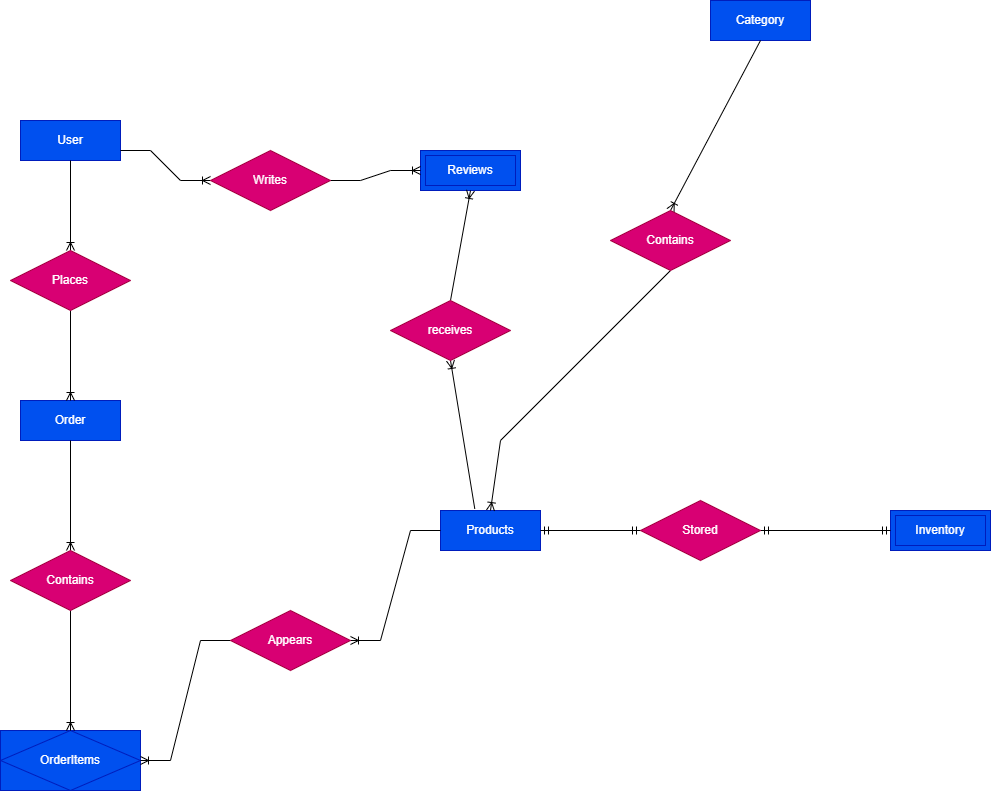

The diagram above was exported from draw.io. Its source (the exported page's mxGraphModel, read from the mxfile embedded in the PNG):
<mxGraphModel dx="1938" dy="1051" grid="1" gridSize="10" guides="1" tooltips="1" connect="1" arrows="1" fold="1" page="1" pageScale="1" pageWidth="850" pageHeight="1100" math="0" shadow="0">
  <root>
    <mxCell id="0" />
    <mxCell id="1" parent="0" />
    <mxCell id="hjDlfXCsH_7yFY_8oe-z-1" parent="1" style="whiteSpace=wrap;html=1;align=center;fillColor=#0050ef;fontColor=#ffffff;strokeColor=#001DBC;" value="User" vertex="1">
      <mxGeometry height="40" width="100" x="110" y="260" as="geometry" />
    </mxCell>
    <mxCell id="hjDlfXCsH_7yFY_8oe-z-23" parent="1" style="whiteSpace=wrap;html=1;align=center;fillColor=#0050ef;fontColor=#ffffff;strokeColor=#001DBC;" value="Products" vertex="1">
      <mxGeometry height="40" width="100" x="530" y="650" as="geometry" />
    </mxCell>
    <mxCell id="hjDlfXCsH_7yFY_8oe-z-24" parent="1" style="whiteSpace=wrap;html=1;align=center;fillColor=#0050ef;fontColor=#ffffff;strokeColor=#001DBC;" value="Category" vertex="1">
      <mxGeometry height="40" width="100" x="800" y="140" as="geometry" />
    </mxCell>
    <mxCell id="hjDlfXCsH_7yFY_8oe-z-27" parent="1" style="shape=ext;margin=3;double=1;whiteSpace=wrap;html=1;align=center;fillColor=#0050ef;fontColor=#ffffff;strokeColor=#001DBC;" value="Inventory" vertex="1">
      <mxGeometry height="40" width="100" x="980" y="650" as="geometry" />
    </mxCell>
    <mxCell id="hjDlfXCsH_7yFY_8oe-z-28" parent="1" style="shape=ext;margin=3;double=1;whiteSpace=wrap;html=1;align=center;fillColor=#0050ef;fontColor=#ffffff;strokeColor=#001DBC;" value="Reviews" vertex="1">
      <mxGeometry height="40" width="100" x="510" y="290" as="geometry" />
    </mxCell>
    <mxCell id="hjDlfXCsH_7yFY_8oe-z-29" parent="1" style="whiteSpace=wrap;html=1;align=center;fillColor=#0050ef;fontColor=#ffffff;strokeColor=#001DBC;" value="Order" vertex="1">
      <mxGeometry height="40" width="100" x="110" y="540" as="geometry" />
    </mxCell>
    <mxCell id="hjDlfXCsH_7yFY_8oe-z-30" parent="1" style="shape=associativeEntity;whiteSpace=wrap;html=1;align=center;fillColor=#0050ef;fontColor=#ffffff;strokeColor=#001DBC;" value="OrderItems" vertex="1">
      <mxGeometry height="60" width="140" x="90" y="870" as="geometry" />
    </mxCell>
    <mxCell id="hjDlfXCsH_7yFY_8oe-z-37" edge="1" parent="1" source="hjDlfXCsH_7yFY_8oe-z-41" style="fontSize=12;html=1;endArrow=ERoneToMany;rounded=0;exitX=0.5;exitY=1;exitDx=0;exitDy=0;entryX=0.5;entryY=0;entryDx=0;entryDy=0;" target="hjDlfXCsH_7yFY_8oe-z-23" value="">
      <mxGeometry height="100" relative="1" width="100" as="geometry">
        <Array as="points">
          <mxPoint x="590" y="580" />
        </Array>
        <mxPoint x="470" y="400" as="sourcePoint" />
        <mxPoint x="570" y="300" as="targetPoint" />
      </mxGeometry>
    </mxCell>
    <mxCell id="hjDlfXCsH_7yFY_8oe-z-38" edge="1" parent="1" source="hjDlfXCsH_7yFY_8oe-z-32" style="fontSize=12;html=1;endArrow=ERoneToMany;rounded=0;exitX=0.5;exitY=1;exitDx=0;exitDy=0;entryX=0.5;entryY=0;entryDx=0;entryDy=0;" target="hjDlfXCsH_7yFY_8oe-z-29" value="">
      <mxGeometry height="100" relative="1" width="100" as="geometry">
        <mxPoint x="230" y="480" as="sourcePoint" />
        <mxPoint x="330" y="380" as="targetPoint" />
      </mxGeometry>
    </mxCell>
    <mxCell id="hjDlfXCsH_7yFY_8oe-z-39" edge="1" parent="1" source="hjDlfXCsH_7yFY_8oe-z-1" style="fontSize=12;html=1;endArrow=ERoneToMany;rounded=0;exitX=0.5;exitY=1;exitDx=0;exitDy=0;entryX=0.5;entryY=0;entryDx=0;entryDy=0;" target="hjDlfXCsH_7yFY_8oe-z-32" value="">
      <mxGeometry height="100" relative="1" width="100" as="geometry">
        <mxPoint x="160" y="300" as="sourcePoint" />
        <mxPoint x="160" y="540" as="targetPoint" />
      </mxGeometry>
    </mxCell>
    <mxCell id="hjDlfXCsH_7yFY_8oe-z-32" parent="1" style="shape=rhombus;perimeter=rhombusPerimeter;whiteSpace=wrap;html=1;align=center;fillColor=#d80073;fontColor=#ffffff;strokeColor=#A50040;" value="Places" vertex="1">
      <mxGeometry height="60" width="120" x="100" y="390" as="geometry" />
    </mxCell>
    <mxCell id="hjDlfXCsH_7yFY_8oe-z-42" edge="1" parent="1" source="hjDlfXCsH_7yFY_8oe-z-24" style="fontSize=12;html=1;endArrow=ERoneToMany;rounded=0;exitX=0.5;exitY=1;exitDx=0;exitDy=0;entryX=0.5;entryY=0;entryDx=0;entryDy=0;" target="hjDlfXCsH_7yFY_8oe-z-41" value="">
      <mxGeometry height="100" relative="1" width="100" as="geometry">
        <mxPoint x="540" y="290" as="sourcePoint" />
        <mxPoint x="540" y="440" as="targetPoint" />
      </mxGeometry>
    </mxCell>
    <mxCell id="hjDlfXCsH_7yFY_8oe-z-41" parent="1" style="shape=rhombus;perimeter=rhombusPerimeter;whiteSpace=wrap;html=1;align=center;fillColor=#d80073;fontColor=#ffffff;strokeColor=#A50040;" value="Contains" vertex="1">
      <mxGeometry height="60" width="120" x="700" y="350" as="geometry" />
    </mxCell>
    <mxCell id="hjDlfXCsH_7yFY_8oe-z-43" edge="1" parent="1" source="hjDlfXCsH_7yFY_8oe-z-44" style="fontSize=12;html=1;endArrow=ERmandOne;startArrow=ERmandOne;rounded=0;entryX=0;entryY=0.5;entryDx=0;entryDy=0;" target="hjDlfXCsH_7yFY_8oe-z-27" value="">
      <mxGeometry height="100" relative="1" width="100" as="geometry">
        <mxPoint x="590" y="670" as="sourcePoint" />
        <mxPoint x="690" y="570" as="targetPoint" />
      </mxGeometry>
    </mxCell>
    <mxCell id="hjDlfXCsH_7yFY_8oe-z-45" edge="1" parent="1" source="hjDlfXCsH_7yFY_8oe-z-23" style="fontSize=12;html=1;endArrow=ERmandOne;startArrow=ERmandOne;rounded=0;entryX=0;entryY=0.5;entryDx=0;entryDy=0;exitX=1;exitY=0.5;exitDx=0;exitDy=0;" target="hjDlfXCsH_7yFY_8oe-z-44" value="">
      <mxGeometry height="100" relative="1" width="100" as="geometry">
        <mxPoint x="590" y="670" as="sourcePoint" />
        <mxPoint x="980" y="670" as="targetPoint" />
      </mxGeometry>
    </mxCell>
    <mxCell id="hjDlfXCsH_7yFY_8oe-z-44" parent="1" style="shape=rhombus;perimeter=rhombusPerimeter;whiteSpace=wrap;html=1;align=center;fillColor=#d80073;fontColor=#ffffff;strokeColor=#A50040;" value="Stored" vertex="1">
      <mxGeometry height="60" width="120" x="730" y="640" as="geometry" />
    </mxCell>
    <mxCell id="hjDlfXCsH_7yFY_8oe-z-46" edge="1" parent="1" source="hjDlfXCsH_7yFY_8oe-z-47" style="fontSize=12;html=1;endArrow=ERoneToMany;rounded=0;entryX=0.5;entryY=0;entryDx=0;entryDy=0;exitX=0.5;exitY=1;exitDx=0;exitDy=0;" target="hjDlfXCsH_7yFY_8oe-z-30" value="">
      <mxGeometry height="100" relative="1" width="100" as="geometry">
        <mxPoint x="-130" y="630" as="sourcePoint" />
        <mxPoint x="-30" y="530" as="targetPoint" />
      </mxGeometry>
    </mxCell>
    <mxCell id="hjDlfXCsH_7yFY_8oe-z-48" edge="1" parent="1" source="hjDlfXCsH_7yFY_8oe-z-29" style="fontSize=12;html=1;endArrow=ERoneToMany;rounded=0;entryX=0.5;entryY=0;entryDx=0;entryDy=0;" target="hjDlfXCsH_7yFY_8oe-z-47" value="">
      <mxGeometry height="100" relative="1" width="100" as="geometry">
        <mxPoint x="110" y="560" as="sourcePoint" />
        <mxPoint x="-285" y="560" as="targetPoint" />
      </mxGeometry>
    </mxCell>
    <mxCell id="hjDlfXCsH_7yFY_8oe-z-47" parent="1" style="shape=rhombus;perimeter=rhombusPerimeter;whiteSpace=wrap;html=1;align=center;fillColor=#d80073;fontColor=#ffffff;strokeColor=#A50040;" value="Contains" vertex="1">
      <mxGeometry height="60" width="120" x="100" y="690" as="geometry" />
    </mxCell>
    <mxCell id="hjDlfXCsH_7yFY_8oe-z-50" edge="1" parent="1" source="hjDlfXCsH_7yFY_8oe-z-51" style="edgeStyle=entityRelationEdgeStyle;fontSize=12;html=1;endArrow=ERoneToMany;rounded=0;entryX=1;entryY=0.5;entryDx=0;entryDy=0;exitX=0;exitY=0.5;exitDx=0;exitDy=0;" target="hjDlfXCsH_7yFY_8oe-z-30" value="">
      <mxGeometry height="100" relative="1" width="100" as="geometry">
        <mxPoint x="110" y="730" as="sourcePoint" />
        <mxPoint x="210" y="630" as="targetPoint" />
      </mxGeometry>
    </mxCell>
    <mxCell id="hjDlfXCsH_7yFY_8oe-z-52" edge="1" parent="1" source="hjDlfXCsH_7yFY_8oe-z-23" style="edgeStyle=entityRelationEdgeStyle;fontSize=12;html=1;endArrow=ERoneToMany;rounded=0;entryX=1;entryY=0.5;entryDx=0;entryDy=0;exitX=0;exitY=0.5;exitDx=0;exitDy=0;" target="hjDlfXCsH_7yFY_8oe-z-51" value="">
      <mxGeometry height="100" relative="1" width="100" as="geometry">
        <mxPoint x="490" y="670" as="sourcePoint" />
        <mxPoint x="242" y="904" as="targetPoint" />
      </mxGeometry>
    </mxCell>
    <mxCell id="hjDlfXCsH_7yFY_8oe-z-51" parent="1" style="shape=rhombus;perimeter=rhombusPerimeter;whiteSpace=wrap;html=1;align=center;fillColor=#d80073;fontColor=#ffffff;strokeColor=#A50040;" value="Appears" vertex="1">
      <mxGeometry height="60" width="120" x="320" y="750" as="geometry" />
    </mxCell>
    <mxCell id="hjDlfXCsH_7yFY_8oe-z-53" edge="1" parent="1" source="hjDlfXCsH_7yFY_8oe-z-55" style="edgeStyle=entityRelationEdgeStyle;fontSize=12;html=1;endArrow=ERoneToMany;rounded=0;exitX=1;exitY=0.5;exitDx=0;exitDy=0;entryX=0;entryY=0.5;entryDx=0;entryDy=0;" target="hjDlfXCsH_7yFY_8oe-z-28" value="">
      <mxGeometry height="100" relative="1" width="100" as="geometry">
        <mxPoint x="340" y="480" as="sourcePoint" />
        <mxPoint x="440" y="380" as="targetPoint" />
      </mxGeometry>
    </mxCell>
    <mxCell id="hjDlfXCsH_7yFY_8oe-z-56" edge="1" parent="1" source="hjDlfXCsH_7yFY_8oe-z-1" style="edgeStyle=entityRelationEdgeStyle;fontSize=12;html=1;endArrow=ERoneToMany;rounded=0;exitX=1;exitY=0.75;exitDx=0;exitDy=0;entryX=0;entryY=0.5;entryDx=0;entryDy=0;" target="hjDlfXCsH_7yFY_8oe-z-55" value="">
      <mxGeometry height="100" relative="1" width="100" as="geometry">
        <mxPoint x="210" y="290" as="sourcePoint" />
        <mxPoint x="480" y="310" as="targetPoint" />
      </mxGeometry>
    </mxCell>
    <mxCell id="hjDlfXCsH_7yFY_8oe-z-55" parent="1" style="shape=rhombus;perimeter=rhombusPerimeter;whiteSpace=wrap;html=1;align=center;fillColor=#d80073;fontColor=#ffffff;strokeColor=#A50040;" value="Writes" vertex="1">
      <mxGeometry height="60" width="120" x="300" y="290" as="geometry" />
    </mxCell>
    <mxCell id="hjDlfXCsH_7yFY_8oe-z-57" edge="1" parent="1" source="hjDlfXCsH_7yFY_8oe-z-59" style="fontSize=12;html=1;endArrow=ERoneToMany;rounded=0;exitX=0.5;exitY=0;exitDx=0;exitDy=0;entryX=0.5;entryY=1;entryDx=0;entryDy=0;" target="hjDlfXCsH_7yFY_8oe-z-28" value="">
      <mxGeometry height="100" relative="1" width="100" as="geometry">
        <mxPoint x="520" y="520" as="sourcePoint" />
        <mxPoint x="620" y="420" as="targetPoint" />
      </mxGeometry>
    </mxCell>
    <mxCell id="hjDlfXCsH_7yFY_8oe-z-61" edge="1" parent="1" source="hjDlfXCsH_7yFY_8oe-z-23" style="fontSize=12;html=1;endArrow=ERoneToMany;rounded=0;exitX=0.343;exitY=-0.039;exitDx=0;exitDy=0;exitPerimeter=0;entryX=0.5;entryY=1;entryDx=0;entryDy=0;" target="hjDlfXCsH_7yFY_8oe-z-59" value="">
      <mxGeometry height="100" relative="1" width="100" as="geometry">
        <mxPoint x="564" y="648" as="sourcePoint" />
        <mxPoint x="560" y="330" as="targetPoint" />
      </mxGeometry>
    </mxCell>
    <mxCell id="hjDlfXCsH_7yFY_8oe-z-59" parent="1" style="shape=rhombus;perimeter=rhombusPerimeter;whiteSpace=wrap;html=1;align=center;fillColor=#d80073;fontColor=#ffffff;strokeColor=#A50040;" value="receives" vertex="1">
      <mxGeometry height="60" width="120" x="480" y="440" as="geometry" />
    </mxCell>
  </root>
</mxGraphModel>